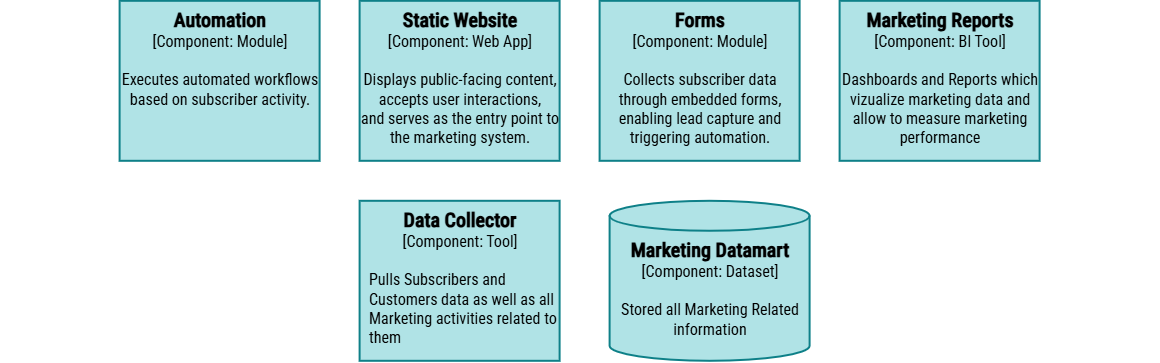

The diagram above was exported from draw.io. Its source (the exported page's mxGraphModel, read from the mxfile embedded in the PNG):
<mxGraphModel dx="1597" dy="1597" grid="1" gridSize="10" guides="1" tooltips="1" connect="1" arrows="1" fold="1" page="1" pageScale="1" pageWidth="1169" pageHeight="827" math="0" shadow="0">
  <root>
    <mxCell id="wciumZGh0SxPtyql-4xr-0" />
    <mxCell id="wciumZGh0SxPtyql-4xr-1" parent="wciumZGh0SxPtyql-4xr-0" />
    <mxCell id="-fuWwBPH6v82sr2ockOm-0" parent="wciumZGh0SxPtyql-4xr-1" style="rounded=0;whiteSpace=wrap;html=1;strokeColor=none;" value="" vertex="1">
      <mxGeometry height="360" width="1160" x="280" y="-440" as="geometry" />
    </mxCell>
    <mxCell id="3Veq-LGReIQ17eVv_FCd-9" parent="wciumZGh0SxPtyql-4xr-1" style="rounded=0;whiteSpace=wrap;html=1;strokeWidth=2;fillColor=#b0e3e6;strokeColor=#0e8088;verticalAlign=top;align=center;fontFamily=Roboto Condensed;fontSource=https%3A%2F%2Ffonts.googleapis.com%2Fcss%3Ffamily%3DRoboto%2BCondensed;fontSize=16;labelBackgroundColor=none;resizable=0;fontColor=#000000;" value="&lt;font style=&quot;font-size: 20px;&quot;&gt;&lt;span&gt;&lt;b&gt;Data Collector&lt;br&gt;&lt;/b&gt;&lt;/span&gt;&lt;/font&gt;&lt;font&gt;[&lt;/font&gt;&lt;span&gt;Component&lt;/span&gt;&lt;font&gt;: Tool]&lt;br&gt;&lt;br&gt;&lt;div style=&quot;text-align: left; padding-bottom: 0px; padding-left: 8px;&quot;&gt;&lt;span style=&quot;background-color: transparent;&quot;&gt;Pulls Subscribers and Customers data as well as all Marketing activities related to them&lt;/span&gt;&lt;/div&gt;&lt;/font&gt;" vertex="1">
      <mxGeometry height="160" width="200" x="640" y="-240" as="geometry" />
    </mxCell>
    <mxCell id="3Veq-LGReIQ17eVv_FCd-12" parent="wciumZGh0SxPtyql-4xr-1" style="shape=cylinder3;whiteSpace=wrap;html=1;boundedLbl=1;backgroundOutline=1;size=15;strokeWidth=2;strokeColor=#0e8088;fillColor=#b0e3e6;verticalAlign=top;align=center;fontFamily=Roboto Condensed;fontSource=https%3A%2F%2Ffonts.googleapis.com%2Fcss%3Ffamily%3DRoboto%2BCondensed;fontSize=16;labelBackgroundColor=none;resizable=0;fontColor=#000000;" value="&lt;font style=&quot;font-size: 20px;&quot;&gt;&lt;b&gt;Marketing Datamart&lt;/b&gt;&lt;/font&gt;&lt;div&gt;&lt;font&gt;[Component: Dataset]&lt;/font&gt;&lt;/div&gt;&lt;div&gt;&lt;font&gt;&lt;br&gt;&lt;/font&gt;&lt;/div&gt;&lt;div&gt;&lt;font&gt;Stored all Marketing Related information&lt;/font&gt;&lt;/div&gt;" vertex="1">
      <mxGeometry height="160" width="200" x="890" y="-240" as="geometry" />
    </mxCell>
    <mxCell id="3Veq-LGReIQ17eVv_FCd-17" parent="wciumZGh0SxPtyql-4xr-1" style="rounded=0;whiteSpace=wrap;html=1;strokeWidth=2;fillColor=#b0e3e6;strokeColor=#0e8088;verticalAlign=top;fontFamily=Roboto Condensed;fontSource=https%3A%2F%2Ffonts.googleapis.com%2Fcss%3Ffamily%3DRoboto%2BCondensed;fontColor=#000000;fontSize=16;" value="&lt;font&gt;&lt;font style=&quot;font-size: 20px;&quot;&gt;&lt;b&gt;&lt;font&gt;&lt;span&gt;Marketing Reports&lt;/span&gt;&lt;/font&gt;&lt;/b&gt;&lt;br&gt;&lt;/font&gt;&lt;font&gt;[&lt;/font&gt;&lt;/font&gt;&lt;span&gt;Component&lt;/span&gt;&lt;font&gt;&lt;font&gt;: BI Tool]&lt;/font&gt;&lt;/font&gt;&lt;div&gt;&lt;font&gt;&lt;font&gt;&lt;br&gt;&lt;/font&gt;&lt;/font&gt;&lt;/div&gt;&lt;div&gt;&lt;font&gt;Dashboards and Reports which vizualize marketing data and allow to measure marketing performance&lt;/font&gt;&lt;/div&gt;" vertex="1">
      <mxGeometry height="160" width="200" x="1120" y="-440" as="geometry" />
    </mxCell>
    <mxCell id="d6z2F_EG0Q_x30sdhZGL-5" parent="wciumZGh0SxPtyql-4xr-1" style="rounded=0;whiteSpace=wrap;html=1;strokeWidth=2;fillColor=#b0e3e6;strokeColor=#0e8088;verticalAlign=top;fontFamily=Roboto Condensed;fontSource=https%3A%2F%2Ffonts.googleapis.com%2Fcss%3Ffamily%3DRoboto%2BCondensed;fontColor=#000000;fontSize=16;" value="&lt;font&gt;&lt;b&gt;&lt;font style=&quot;font-size: 20px;&quot;&gt;Forms&lt;/font&gt;&lt;/b&gt;&lt;br&gt;&lt;font&gt;[&lt;/font&gt;&lt;/font&gt;&lt;span&gt;Component&lt;/span&gt;&lt;font&gt;&lt;font&gt;: Module]&lt;br&gt;&lt;br&gt;&lt;span&gt;Collects subscriber data through embedded forms, enabling lead capture and triggering automation.&lt;/span&gt;&lt;/font&gt;&lt;/font&gt;" vertex="1">
      <mxGeometry height="160" width="200" x="879.9999999999999" y="-440" as="geometry" />
    </mxCell>
    <mxCell id="d6z2F_EG0Q_x30sdhZGL-26" parent="wciumZGh0SxPtyql-4xr-1" style="rounded=0;whiteSpace=wrap;html=1;strokeWidth=2;fillColor=#b0e3e6;strokeColor=#0e8088;verticalAlign=top;fontFamily=Roboto Condensed;fontSource=https%3A%2F%2Ffonts.googleapis.com%2Fcss%3Ffamily%3DRoboto%2BCondensed;fontColor=#000000;fontSize=16;" value="&lt;font&gt;&lt;b&gt;&lt;font style=&quot;font-size: 20px;&quot;&gt;Automation&lt;/font&gt;&lt;/b&gt;&lt;br&gt;&lt;font&gt;[&lt;/font&gt;&lt;/font&gt;&lt;span&gt;Component&lt;/span&gt;&lt;font&gt;&lt;font&gt;: Module]&lt;br&gt;&lt;br&gt;&lt;span&gt;Executes automated workflows based on subscriber activity.&lt;/span&gt;&lt;/font&gt;&lt;/font&gt;" vertex="1">
      <mxGeometry height="160" width="200" x="400" y="-440" as="geometry" />
    </mxCell>
    <mxCell id="-fuWwBPH6v82sr2ockOm-4" parent="wciumZGh0SxPtyql-4xr-1" style="rounded=0;whiteSpace=wrap;html=1;strokeWidth=2;fillColor=#b0e3e6;strokeColor=#0e8088;verticalAlign=top;fontFamily=Roboto Condensed;fontSource=https%3A%2F%2Ffonts.googleapis.com%2Fcss%3Ffamily%3DRoboto%2BCondensed;fontSize=16;" value="&lt;font&gt;&lt;font style=&quot;font-size: 20px;&quot;&gt;&lt;b&gt;&lt;font&gt;Static Website&lt;/font&gt;&lt;/b&gt;&lt;br&gt;&lt;/font&gt;&lt;font&gt;[&lt;/font&gt;&lt;/font&gt;&lt;span&gt;Component&lt;/span&gt;&lt;font&gt;&lt;font&gt;: Web App]&lt;/font&gt;&lt;/font&gt;&lt;div&gt;&lt;font&gt;&lt;font&gt;&lt;br&gt;&lt;/font&gt;&lt;/font&gt;&lt;/div&gt;&lt;div&gt;&lt;font data-font-src=&quot;https://fonts.googleapis.com/css?family=IBM+Plex+Mono&quot;&gt;Displays public-facing content, accepts user interactions, &lt;br&gt;and serves as the entry point to the marketing system.&lt;br&gt;&lt;/font&gt;&lt;/div&gt;" vertex="1">
      <mxGeometry height="160" width="200" x="640" y="-440" as="geometry" />
    </mxCell>
  </root>
</mxGraphModel>